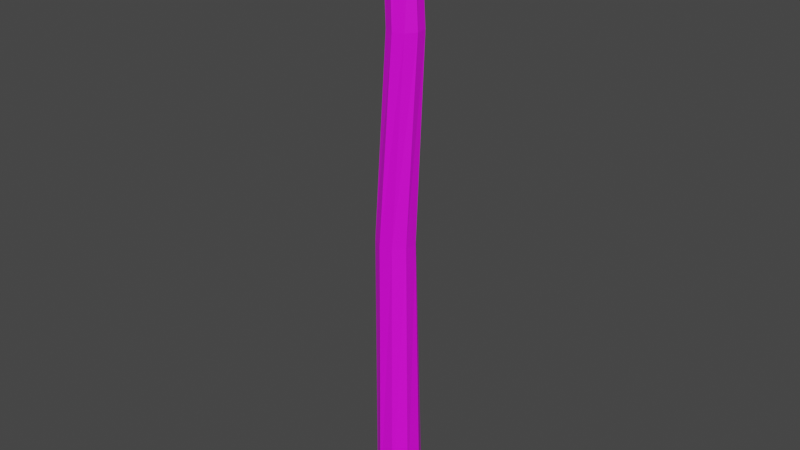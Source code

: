 # Source: Poste_1.blend  (saved by Blender 2.80.75; exported with 4.5.12 LTS)
import bpy
from mathutils import Matrix  # noqa: F401  (used for matrix-valued properties, if any)

bpy.ops.wm.read_factory_settings(use_empty=True)
scene = bpy.context.scene
scene.name = 'Scene'

# ---- collections
col_collection = bpy.data.collections.new('Collection'); scene.collection.children.link(col_collection)

# ---- images (referenced by path relative to the original .blend; pixels are not part of the script)
import os
ASSET_DIR = os.environ.get("B2B_ASSET_DIR", "")  # directory of the original .blend (textures are referenced by path, not embedded)
HERE = os.path.dirname(os.path.abspath(__file__))  # packed textures are extracted next to this script under _unpacked/

def load_image(name, relpath, width, height, colorspace="sRGB"):
    """Load a texture the original file referenced (path relative to the .blend, or extracted next to this script)."""
    p = next((c for c in (os.path.join(HERE, relpath), os.path.join(ASSET_DIR, relpath)) if relpath and os.path.exists(c)), "")
    if p:
        img = bpy.data.images.load(p, check_existing=True)
        img.name = name
    else:  # same state as the original file: an image datablock whose file is absent (Cycles renders it pink)
        img = bpy.data.images.new(name, width, height)
        img.source = "FILE"
        img.filepath = "//" + (relpath or name)
    img.colorspace_settings.name = colorspace
    return img
img_imphenziapalette01_png = load_image('ImphenziaPalette01.png', 'ImphenziaPalette01.png', 1024, 1024, 'sRGB')

# ---- materials (node trees are filled in below, after node groups)
mat_material_001 = bpy.data.materials.new('Material.001')
mat_material_001.use_transparent_shadow = False

# ---- material node trees
mat_material_001.use_nodes = True; mat_material_001.node_tree.nodes.clear()
_N = mat_material_001.node_tree.nodes; _L = mat_material_001.node_tree.links
n0 = _N.new('ShaderNodeOutputMaterial'); n0.name = 'Material Output'; n0.location = (300, 300)
n1 = _N.new('ShaderNodeBsdfPrincipled'); n1.name = 'Principled BSDF'; n1.location = (10, 300)
n1.distribution = 'GGX'
n1.subsurface_method = 'BURLEY'
n1.inputs[3].default_value = 1.45
n1.inputs[27].default_value = (0.0, 0.0, 0.0, 1.0)
n1.inputs[28].default_value = 1.0
n2 = _N.new('ShaderNodeTexImage'); n2.name = 'Image Texture'; n2.location = (-280, 280)
n2.image = img_imphenziapalette01_png
_L.new(n1.outputs[0], n0.inputs[0])
_L.new(n2.outputs[0], n1.inputs[0])
n0.is_active_output = True

# ---- world
world_world = bpy.data.worlds.new('World'); scene.world = world_world
world_world.use_nodes = True; world_world.node_tree.nodes.clear()
_N = world_world.node_tree.nodes; _L = world_world.node_tree.links
n0 = _N.new('ShaderNodeOutputWorld'); n0.name = 'World Output'; n0.location = (300, 300)
n1 = _N.new('ShaderNodeBackground'); n1.name = 'Background'; n1.location = (10, 300)
n1.inputs[0].default_value = (0.05088, 0.05088, 0.05088, 1.0)
_L.new(n1.outputs[0], n0.inputs[0])
n0.is_active_output = True
world_world.color = (0.05088, 0.05088, 0.05088)
world_world.use_sun_shadow = False
world_world.sun_shadow_jitter_overblur = 0.0

# ---- meshes
me_cylinder_003 = bpy.data.meshes.new('Cylinder.003')
me_cylinder_003.from_pydata([(-0.2475, 0.6227, 27.1), (0.0, 1.0, 0.2022), (0.2107, 0.6361, 27.1), (0.6428, 0.766, 0.2022), (0.5703, 0.3519, 27.1), (0.9848, 0.1736, 0.2022), (0.663, -0.09699, 27.1), (0.866, -0.5, 0.2022), (0.4456, -0.5005, 27.1), (0.342, -0.9397, 0.2022), (0.01962, -0.6698, 27.1), (-0.342, -0.9397, 0.2022), (-0.4155, -0.5257, 27.1), (-0.866, -0.5, 0.2022), (-0.6562, -0.1356, 27.1), (-0.9848, 0.1736, 0.2022), (-0.5899, 0.3179, 27.1), (-0.6428, 0.766, 0.2022), (-0.3108, 0.8218, 12.9), (0.2448, 0.7047, 12.9), (0.5951, 0.2578, 12.9), (0.5762, -0.3097, 12.9), (0.197, -0.7323, 12.9), (-0.3652, -0.8122, 12.9), (-0.8472, -0.5121, 12.9), (-1.024, 0.02759, 12.9), (-0.8117, 0.5544, 12.9), (0.5726, 0.662, 21.75), (0.9287, 0.3165, 21.75), (0.9794, -0.1771, 21.75), (0.701, -0.5878, 21.75), (0.2237, -0.7235, 21.75), (-0.2291, -0.5206, 21.75), (-0.4456, -0.07414, 21.75), (-0.3244, 0.407, 21.75), (0.07769, 0.6977, 21.75)], [], [(18, 1, 3, 19), (19, 3, 5, 20), (20, 5, 7, 21), (21, 7, 9, 22), (22, 9, 11, 23), (23, 11, 13, 24), (24, 13, 15, 25), (3, 1, 17, 15, 13, 11, 9, 7, 5), (25, 15, 17, 26), (26, 17, 1, 18), (0, 2, 4, 6, 8, 10, 12, 14, 16), (34, 26, 18, 35), (33, 25, 26, 34), (32, 24, 25, 33), (31, 23, 24, 32), (30, 22, 23, 31), (29, 21, 22, 30), (28, 20, 21, 29), (27, 19, 20, 28), (35, 18, 19, 27), (0, 35, 27, 2), (2, 27, 28, 4), (4, 28, 29, 6), (6, 29, 30, 8), (8, 30, 31, 10), (10, 31, 32, 12), (12, 32, 33, 14), (14, 33, 34, 16), (16, 34, 35, 0)])
_uv = me_cylinder_003.uv_layers.new(name='UVMap')
_uv.uv.foreach_set('vector', [0.566, 0.4437, 0.566, 0.4395, 0.568, 0.4395, 0.568, 0.4437, 0.568, 0.4437, 0.568, 0.4395, 0.57, 0.4395, 0.57, 0.4437, 0.57, 0.4437, 0.57, 0.4395, 0.572, 0.4395, 0.572, 0.4437, 0.572, 0.4437, 0.572, 0.4395, 0.5741, 0.4395, 0.5741, 0.4437, 0.5741, 0.4437, 0.5741, 0.4395, 0.5761, 0.4395, 0.5761, 0.4437, 0.5761, 0.4437, 0.5761, 0.4395, 0.5781, 0.4395, 0.5781, 0.4437, 0.5781, 0.4437, 0.5781, 0.4395, 0.5801, 0.4395, 0.5801, 0.4437, 0.5768, 0.4497, 0.5796, 0.4487, 0.5823, 0.4497, 0.5838, 0.4522, 0.5833, 0.4551, 0.581, 0.457, 0.5781, 0.457, 0.5758, 0.4551, 0.5753, 0.4522, 0.5801, 0.4437, 0.5801, 0.4395, 0.5821, 0.4395, 0.5821, 0.4437, 0.5821, 0.4437, 0.5821, 0.4395, 0.5841, 0.4395, 0.5841, 0.4437, 0.5705, 0.4487, 0.5678, 0.4497, 0.5663, 0.4522, 0.5668, 0.4551, 0.5691, 0.457, 0.572, 0.457, 0.5743, 0.4551, 0.5748, 0.4522, 0.5733, 0.4497, 0.5821, 0.4467, 0.5821, 0.4437, 0.5841, 0.4437, 0.5841, 0.4467, 0.5801, 0.4467, 0.5801, 0.4437, 0.5821, 0.4437, 0.5821, 0.4467, 0.5781, 0.4467, 0.5781, 0.4437, 0.5801, 0.4437, 0.5801, 0.4467, 0.5761, 0.4467, 0.5761, 0.4437, 0.5781, 0.4437, 0.5781, 0.4467, 0.5741, 0.4467, 0.5741, 0.4437, 0.5761, 0.4437, 0.5761, 0.4467, 0.572, 0.4467, 0.572, 0.4437, 0.5741, 0.4437, 0.5741, 0.4467, 0.57, 0.4467, 0.57, 0.4437, 0.572, 0.4437, 0.572, 0.4467, 0.568, 0.4467, 0.568, 0.4437, 0.57, 0.4437, 0.57, 0.4467, 0.566, 0.4467, 0.566, 0.4437, 0.568, 0.4437, 0.568, 0.4467, 0.566, 0.4485, 0.566, 0.4467, 0.568, 0.4467, 0.568, 0.4485, 0.568, 0.4485, 0.568, 0.4467, 0.57, 0.4467, 0.57, 0.4485, 0.57, 0.4485, 0.57, 0.4467, 0.572, 0.4467, 0.572, 0.4485, 0.572, 0.4485, 0.572, 0.4467, 0.5741, 0.4467, 0.5741, 0.4485, 0.5741, 0.4485, 0.5741, 0.4467, 0.5761, 0.4467, 0.5761, 0.4485, 0.5761, 0.4485, 0.5761, 0.4467, 0.5781, 0.4467, 0.5781, 0.4485, 0.5781, 0.4485, 0.5781, 0.4467, 0.5801, 0.4467, 0.5801, 0.4485, 0.5801, 0.4485, 0.5801, 0.4467, 0.5821, 0.4467, 0.5821, 0.4485, 0.5821, 0.4485, 0.5821, 0.4467, 0.5841, 0.4467, 0.5841, 0.4485])
me_cylinder_003.materials.append(mat_material_001)
me_cylinder_003.use_remesh_preserve_volume = False
me_cylinder_003.use_remesh_preserve_attributes = False
me_cylinder_003.use_mirror_vertex_groups = False
me_cylinder_003.update()

# ---- objects
ob_cylinder = bpy.data.objects.new('Cylinder', me_cylinder_003)

# ---- transforms, parenting, visibility, modifiers, constraints
ob_cylinder.location = (0.0, 0.0, 0.0)
ob_cylinder.lineart.crease_threshold = 0.0

# ---- collection membership
col_collection.objects.link(ob_cylinder)

# ---- scene / render settings (as saved in the file)
scene.frame_start = 1; scene.frame_end = 250; scene.frame_set(1)
scene.render.engine = 'BLENDER_EEVEE_NEXT'
scene.cycles.use_denoising = False
scene.cycles.samples = 128
scene.cycles.sampling_pattern = 'TABULATED_SOBOL'
scene.cycles.use_adaptive_sampling = False
scene.cycles.use_light_tree = False
scene.view_settings.view_transform = 'Filmic'
bpy.context.view_layer.update()

# ---- added for rendering (the .blend has no active camera and no usable light): camera, sun
cam_auto = bpy.data.cameras.new('AutoCamera')
cam_auto.lens = 50.0
cam_auto.sensor_width = 36.0
cam_auto.clip_end = 1000.0
ob_auto_camera = bpy.data.objects.new('AutoCamera', cam_auto)
scene.collection.objects.link(ob_auto_camera)
ob_auto_camera.location = (24.9998, -29.9929, 33.6659)
ob_auto_camera.rotation_euler = (1.09748, -7.21219e-08, 0.694738)
scene.camera = ob_auto_camera
light_auto_sun = bpy.data.lights.new('AutoSun', 'SUN')
light_auto_sun.energy = 3.0
light_auto_sun.angle = 0.0523599
ob_auto_sun = bpy.data.objects.new('AutoSun', light_auto_sun)
scene.collection.objects.link(ob_auto_sun)
ob_auto_sun.rotation_euler = (0.872665, 0.174533, 0.523599)
bpy.context.view_layer.update()
